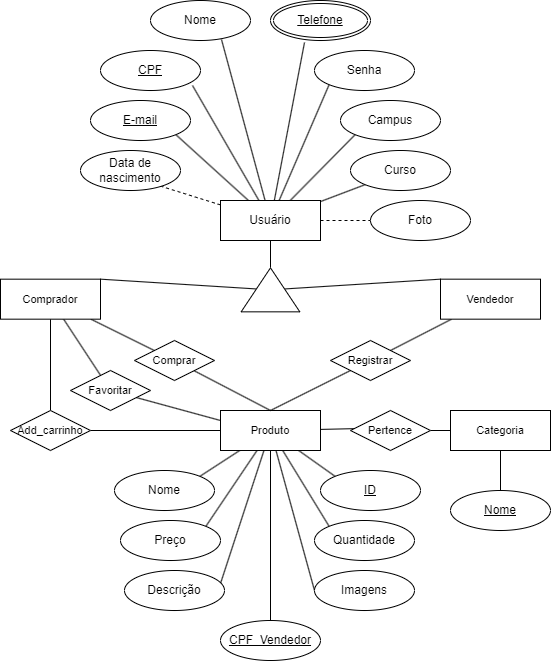

The diagram above was exported from draw.io. Its source (the exported page's mxGraphModel, read from the mxfile embedded in the PNG):
<mxGraphModel dx="1434" dy="796" grid="1" gridSize="10" guides="1" tooltips="1" connect="1" arrows="1" fold="1" page="1" pageScale="1" pageWidth="827" pageHeight="1169" math="0" shadow="0">
  <root>
    <mxCell id="0" />
    <mxCell id="1" parent="0" />
    <mxCell id="j7qTg2KCffuZA1vbxABl-14" style="rounded=0;orthogonalLoop=1;jettySize=auto;html=1;entryX=0.78;entryY=0.875;entryDx=0;entryDy=0;entryPerimeter=0;endArrow=none;endFill=0;dashed=1;" edge="1" parent="1" source="j7qTg2KCffuZA1vbxABl-1" target="j7qTg2KCffuZA1vbxABl-12">
      <mxGeometry relative="1" as="geometry" />
    </mxCell>
    <mxCell id="j7qTg2KCffuZA1vbxABl-15" style="edgeStyle=none;shape=connector;rounded=0;orthogonalLoop=1;jettySize=auto;html=1;entryX=0;entryY=1;entryDx=0;entryDy=0;labelBackgroundColor=default;strokeColor=default;fontFamily=Helvetica;fontSize=11;fontColor=default;endArrow=none;endFill=0;" edge="1" parent="1" source="j7qTg2KCffuZA1vbxABl-1" target="j7qTg2KCffuZA1vbxABl-8">
      <mxGeometry relative="1" as="geometry" />
    </mxCell>
    <mxCell id="j7qTg2KCffuZA1vbxABl-16" style="edgeStyle=none;shape=connector;rounded=0;orthogonalLoop=1;jettySize=auto;html=1;entryX=0;entryY=1;entryDx=0;entryDy=0;labelBackgroundColor=default;strokeColor=default;fontFamily=Helvetica;fontSize=11;fontColor=default;endArrow=none;endFill=0;" edge="1" parent="1" source="j7qTg2KCffuZA1vbxABl-1" target="j7qTg2KCffuZA1vbxABl-7">
      <mxGeometry relative="1" as="geometry" />
    </mxCell>
    <mxCell id="j7qTg2KCffuZA1vbxABl-17" style="edgeStyle=none;shape=connector;rounded=0;orthogonalLoop=1;jettySize=auto;html=1;entryX=1;entryY=1;entryDx=0;entryDy=0;labelBackgroundColor=default;strokeColor=default;fontFamily=Helvetica;fontSize=11;fontColor=default;endArrow=none;endFill=0;" edge="1" parent="1" source="j7qTg2KCffuZA1vbxABl-1" target="j7qTg2KCffuZA1vbxABl-6">
      <mxGeometry relative="1" as="geometry" />
    </mxCell>
    <mxCell id="j7qTg2KCffuZA1vbxABl-18" style="edgeStyle=none;shape=connector;rounded=0;orthogonalLoop=1;jettySize=auto;html=1;entryX=0;entryY=1;entryDx=0;entryDy=0;labelBackgroundColor=default;strokeColor=default;fontFamily=Helvetica;fontSize=11;fontColor=default;endArrow=none;endFill=0;" edge="1" parent="1" source="j7qTg2KCffuZA1vbxABl-1" target="j7qTg2KCffuZA1vbxABl-5">
      <mxGeometry relative="1" as="geometry" />
    </mxCell>
    <mxCell id="j7qTg2KCffuZA1vbxABl-19" style="edgeStyle=none;shape=connector;rounded=0;orthogonalLoop=1;jettySize=auto;html=1;entryX=0.92;entryY=0.875;entryDx=0;entryDy=0;entryPerimeter=0;labelBackgroundColor=default;strokeColor=default;fontFamily=Helvetica;fontSize=11;fontColor=default;endArrow=none;endFill=0;" edge="1" parent="1" source="j7qTg2KCffuZA1vbxABl-1" target="j7qTg2KCffuZA1vbxABl-4">
      <mxGeometry relative="1" as="geometry" />
    </mxCell>
    <mxCell id="j7qTg2KCffuZA1vbxABl-20" style="edgeStyle=none;shape=connector;rounded=0;orthogonalLoop=1;jettySize=auto;html=1;entryX=0.34;entryY=1.05;entryDx=0;entryDy=0;entryPerimeter=0;labelBackgroundColor=default;strokeColor=default;fontFamily=Helvetica;fontSize=11;fontColor=default;endArrow=none;endFill=0;" edge="1" parent="1" source="j7qTg2KCffuZA1vbxABl-1" target="j7qTg2KCffuZA1vbxABl-10">
      <mxGeometry relative="1" as="geometry" />
    </mxCell>
    <mxCell id="j7qTg2KCffuZA1vbxABl-21" style="edgeStyle=none;shape=connector;rounded=0;orthogonalLoop=1;jettySize=auto;html=1;entryX=0.71;entryY=0.975;entryDx=0;entryDy=0;entryPerimeter=0;labelBackgroundColor=default;strokeColor=default;fontFamily=Helvetica;fontSize=11;fontColor=default;endArrow=none;endFill=0;" edge="1" parent="1" source="j7qTg2KCffuZA1vbxABl-1" target="j7qTg2KCffuZA1vbxABl-2">
      <mxGeometry relative="1" as="geometry" />
    </mxCell>
    <mxCell id="j7qTg2KCffuZA1vbxABl-23" style="edgeStyle=none;shape=connector;rounded=0;orthogonalLoop=1;jettySize=auto;html=1;entryX=1;entryY=0.5;entryDx=0;entryDy=0;labelBackgroundColor=default;strokeColor=default;fontFamily=Helvetica;fontSize=11;fontColor=default;endArrow=none;endFill=0;" edge="1" parent="1" source="j7qTg2KCffuZA1vbxABl-1" target="j7qTg2KCffuZA1vbxABl-22">
      <mxGeometry relative="1" as="geometry" />
    </mxCell>
    <mxCell id="j7qTg2KCffuZA1vbxABl-58" style="edgeStyle=none;shape=connector;rounded=0;orthogonalLoop=1;jettySize=auto;html=1;entryX=0;entryY=0.5;entryDx=0;entryDy=0;labelBackgroundColor=default;strokeColor=default;fontFamily=Helvetica;fontSize=11;fontColor=default;endArrow=none;endFill=0;dashed=1;" edge="1" parent="1" source="j7qTg2KCffuZA1vbxABl-1" target="j7qTg2KCffuZA1vbxABl-57">
      <mxGeometry relative="1" as="geometry" />
    </mxCell>
    <mxCell id="j7qTg2KCffuZA1vbxABl-1" value="Usuário" style="whiteSpace=wrap;html=1;align=center;" vertex="1" parent="1">
      <mxGeometry x="370" y="230" width="100" height="40" as="geometry" />
    </mxCell>
    <mxCell id="j7qTg2KCffuZA1vbxABl-2" value="Nome" style="ellipse;whiteSpace=wrap;html=1;align=center;" vertex="1" parent="1">
      <mxGeometry x="300" y="30" width="100" height="40" as="geometry" />
    </mxCell>
    <mxCell id="j7qTg2KCffuZA1vbxABl-4" value="CPF" style="ellipse;whiteSpace=wrap;html=1;align=center;fontStyle=4" vertex="1" parent="1">
      <mxGeometry x="250" y="80" width="100" height="40" as="geometry" />
    </mxCell>
    <mxCell id="j7qTg2KCffuZA1vbxABl-5" value="Senha" style="ellipse;whiteSpace=wrap;html=1;align=center;" vertex="1" parent="1">
      <mxGeometry x="464" y="80" width="100" height="40" as="geometry" />
    </mxCell>
    <mxCell id="j7qTg2KCffuZA1vbxABl-6" value="E-mail" style="ellipse;whiteSpace=wrap;html=1;align=center;fontStyle=4" vertex="1" parent="1">
      <mxGeometry x="240" y="130" width="100" height="40" as="geometry" />
    </mxCell>
    <mxCell id="j7qTg2KCffuZA1vbxABl-7" value="Campus" style="ellipse;whiteSpace=wrap;html=1;align=center;" vertex="1" parent="1">
      <mxGeometry x="490" y="130" width="100" height="40" as="geometry" />
    </mxCell>
    <mxCell id="j7qTg2KCffuZA1vbxABl-8" value="Curso" style="ellipse;whiteSpace=wrap;html=1;align=center;" vertex="1" parent="1">
      <mxGeometry x="500" y="180" width="100" height="40" as="geometry" />
    </mxCell>
    <mxCell id="j7qTg2KCffuZA1vbxABl-10" value="Telefone" style="ellipse;shape=doubleEllipse;margin=3;whiteSpace=wrap;html=1;align=center;fontStyle=4" vertex="1" parent="1">
      <mxGeometry x="420" y="30" width="100" height="40" as="geometry" />
    </mxCell>
    <mxCell id="j7qTg2KCffuZA1vbxABl-12" value="Data de nascimento" style="ellipse;whiteSpace=wrap;html=1;align=center;" vertex="1" parent="1">
      <mxGeometry x="230" y="180" width="100" height="40" as="geometry" />
    </mxCell>
    <mxCell id="j7qTg2KCffuZA1vbxABl-26" style="edgeStyle=none;shape=connector;rounded=0;orthogonalLoop=1;jettySize=auto;html=1;entryX=0;entryY=0;entryDx=0;entryDy=0;labelBackgroundColor=default;strokeColor=default;fontFamily=Helvetica;fontSize=11;fontColor=default;endArrow=none;endFill=0;" edge="1" parent="1" source="j7qTg2KCffuZA1vbxABl-22" target="j7qTg2KCffuZA1vbxABl-24">
      <mxGeometry relative="1" as="geometry" />
    </mxCell>
    <mxCell id="j7qTg2KCffuZA1vbxABl-27" style="edgeStyle=none;shape=connector;rounded=0;orthogonalLoop=1;jettySize=auto;html=1;entryX=1;entryY=0;entryDx=0;entryDy=0;labelBackgroundColor=default;strokeColor=default;fontFamily=Helvetica;fontSize=11;fontColor=default;endArrow=none;endFill=0;" edge="1" parent="1" source="j7qTg2KCffuZA1vbxABl-22" target="j7qTg2KCffuZA1vbxABl-25">
      <mxGeometry relative="1" as="geometry" />
    </mxCell>
    <mxCell id="j7qTg2KCffuZA1vbxABl-22" value="" style="triangle;whiteSpace=wrap;html=1;fontFamily=Helvetica;fontSize=11;fontColor=default;rotation=-90;" vertex="1" parent="1">
      <mxGeometry x="398" y="290" width="44" height="58.67" as="geometry" />
    </mxCell>
    <mxCell id="j7qTg2KCffuZA1vbxABl-45" style="edgeStyle=none;shape=connector;rounded=0;orthogonalLoop=1;jettySize=auto;html=1;entryX=1;entryY=0;entryDx=0;entryDy=0;labelBackgroundColor=default;strokeColor=default;fontFamily=Helvetica;fontSize=11;fontColor=default;endArrow=none;endFill=0;" edge="1" parent="1" source="j7qTg2KCffuZA1vbxABl-24" target="j7qTg2KCffuZA1vbxABl-33">
      <mxGeometry relative="1" as="geometry" />
    </mxCell>
    <mxCell id="j7qTg2KCffuZA1vbxABl-24" value="Vendedor" style="whiteSpace=wrap;html=1;align=center;fontFamily=Helvetica;fontSize=11;fontColor=default;" vertex="1" parent="1">
      <mxGeometry x="590" y="308.67" width="100" height="40" as="geometry" />
    </mxCell>
    <mxCell id="j7qTg2KCffuZA1vbxABl-39" style="edgeStyle=none;shape=connector;rounded=0;orthogonalLoop=1;jettySize=auto;html=1;labelBackgroundColor=default;strokeColor=default;fontFamily=Helvetica;fontSize=11;fontColor=default;endArrow=none;endFill=0;" edge="1" parent="1" source="j7qTg2KCffuZA1vbxABl-25" target="j7qTg2KCffuZA1vbxABl-36">
      <mxGeometry relative="1" as="geometry" />
    </mxCell>
    <mxCell id="j7qTg2KCffuZA1vbxABl-40" style="edgeStyle=none;shape=connector;rounded=0;orthogonalLoop=1;jettySize=auto;html=1;labelBackgroundColor=default;strokeColor=default;fontFamily=Helvetica;fontSize=11;fontColor=default;endArrow=none;endFill=0;" edge="1" parent="1" source="j7qTg2KCffuZA1vbxABl-25" target="j7qTg2KCffuZA1vbxABl-35">
      <mxGeometry relative="1" as="geometry" />
    </mxCell>
    <mxCell id="j7qTg2KCffuZA1vbxABl-41" style="edgeStyle=none;shape=connector;rounded=0;orthogonalLoop=1;jettySize=auto;html=1;labelBackgroundColor=default;strokeColor=default;fontFamily=Helvetica;fontSize=11;fontColor=default;endArrow=none;endFill=0;" edge="1" parent="1" source="j7qTg2KCffuZA1vbxABl-25" target="j7qTg2KCffuZA1vbxABl-31">
      <mxGeometry relative="1" as="geometry" />
    </mxCell>
    <mxCell id="j7qTg2KCffuZA1vbxABl-25" value="Comprador" style="whiteSpace=wrap;html=1;align=center;fontFamily=Helvetica;fontSize=11;fontColor=default;" vertex="1" parent="1">
      <mxGeometry x="150" y="308.67" width="100" height="40" as="geometry" />
    </mxCell>
    <mxCell id="j7qTg2KCffuZA1vbxABl-42" style="edgeStyle=none;shape=connector;rounded=0;orthogonalLoop=1;jettySize=auto;html=1;entryX=0.5;entryY=0;entryDx=0;entryDy=0;labelBackgroundColor=default;strokeColor=default;fontFamily=Helvetica;fontSize=11;fontColor=default;endArrow=none;endFill=0;" edge="1" parent="1" source="j7qTg2KCffuZA1vbxABl-31" target="j7qTg2KCffuZA1vbxABl-32">
      <mxGeometry relative="1" as="geometry" />
    </mxCell>
    <mxCell id="j7qTg2KCffuZA1vbxABl-31" value="Comprar" style="shape=rhombus;perimeter=rhombusPerimeter;whiteSpace=wrap;html=1;align=center;fontFamily=Helvetica;fontSize=11;fontColor=default;" vertex="1" parent="1">
      <mxGeometry x="284" y="370" width="80" height="40" as="geometry" />
    </mxCell>
    <mxCell id="j7qTg2KCffuZA1vbxABl-50" style="edgeStyle=none;shape=connector;rounded=0;orthogonalLoop=1;jettySize=auto;html=1;entryX=0.138;entryY=0.45;entryDx=0;entryDy=0;entryPerimeter=0;labelBackgroundColor=default;strokeColor=default;fontFamily=Helvetica;fontSize=11;fontColor=default;endArrow=none;endFill=0;" edge="1" parent="1" source="j7qTg2KCffuZA1vbxABl-32" target="j7qTg2KCffuZA1vbxABl-34">
      <mxGeometry relative="1" as="geometry" />
    </mxCell>
    <mxCell id="j7qTg2KCffuZA1vbxABl-67" style="edgeStyle=none;shape=connector;rounded=0;orthogonalLoop=1;jettySize=auto;html=1;entryX=0;entryY=0;entryDx=0;entryDy=0;labelBackgroundColor=default;strokeColor=default;fontFamily=Helvetica;fontSize=11;fontColor=default;endArrow=none;endFill=0;" edge="1" parent="1" source="j7qTg2KCffuZA1vbxABl-32" target="j7qTg2KCffuZA1vbxABl-54">
      <mxGeometry relative="1" as="geometry" />
    </mxCell>
    <mxCell id="j7qTg2KCffuZA1vbxABl-68" style="edgeStyle=none;shape=connector;rounded=0;orthogonalLoop=1;jettySize=auto;html=1;entryX=0;entryY=0;entryDx=0;entryDy=0;labelBackgroundColor=default;strokeColor=default;fontFamily=Helvetica;fontSize=11;fontColor=default;endArrow=none;endFill=0;" edge="1" parent="1" source="j7qTg2KCffuZA1vbxABl-32" target="j7qTg2KCffuZA1vbxABl-55">
      <mxGeometry relative="1" as="geometry" />
    </mxCell>
    <mxCell id="j7qTg2KCffuZA1vbxABl-69" style="edgeStyle=none;shape=connector;rounded=0;orthogonalLoop=1;jettySize=auto;html=1;entryX=0;entryY=0.5;entryDx=0;entryDy=0;labelBackgroundColor=default;strokeColor=default;fontFamily=Helvetica;fontSize=11;fontColor=default;endArrow=none;endFill=0;" edge="1" parent="1" source="j7qTg2KCffuZA1vbxABl-32" target="j7qTg2KCffuZA1vbxABl-59">
      <mxGeometry relative="1" as="geometry" />
    </mxCell>
    <mxCell id="j7qTg2KCffuZA1vbxABl-70" style="edgeStyle=none;shape=connector;rounded=0;orthogonalLoop=1;jettySize=auto;html=1;entryX=0.5;entryY=0;entryDx=0;entryDy=0;labelBackgroundColor=default;strokeColor=default;fontFamily=Helvetica;fontSize=11;fontColor=default;endArrow=none;endFill=0;" edge="1" parent="1" source="j7qTg2KCffuZA1vbxABl-32" target="j7qTg2KCffuZA1vbxABl-66">
      <mxGeometry relative="1" as="geometry" />
    </mxCell>
    <mxCell id="j7qTg2KCffuZA1vbxABl-71" style="edgeStyle=none;shape=connector;rounded=0;orthogonalLoop=1;jettySize=auto;html=1;entryX=0.96;entryY=0.325;entryDx=0;entryDy=0;entryPerimeter=0;labelBackgroundColor=default;strokeColor=default;fontFamily=Helvetica;fontSize=11;fontColor=default;endArrow=none;endFill=0;" edge="1" parent="1" source="j7qTg2KCffuZA1vbxABl-32" target="j7qTg2KCffuZA1vbxABl-56">
      <mxGeometry relative="1" as="geometry" />
    </mxCell>
    <mxCell id="j7qTg2KCffuZA1vbxABl-72" style="edgeStyle=none;shape=connector;rounded=0;orthogonalLoop=1;jettySize=auto;html=1;entryX=1;entryY=0;entryDx=0;entryDy=0;labelBackgroundColor=default;strokeColor=default;fontFamily=Helvetica;fontSize=11;fontColor=default;endArrow=none;endFill=0;" edge="1" parent="1" source="j7qTg2KCffuZA1vbxABl-32" target="j7qTg2KCffuZA1vbxABl-53">
      <mxGeometry relative="1" as="geometry" />
    </mxCell>
    <mxCell id="j7qTg2KCffuZA1vbxABl-73" style="edgeStyle=none;shape=connector;rounded=0;orthogonalLoop=1;jettySize=auto;html=1;labelBackgroundColor=default;strokeColor=default;fontFamily=Helvetica;fontSize=11;fontColor=default;endArrow=none;endFill=0;entryX=1;entryY=0;entryDx=0;entryDy=0;" edge="1" parent="1" source="j7qTg2KCffuZA1vbxABl-32" target="j7qTg2KCffuZA1vbxABl-52">
      <mxGeometry relative="1" as="geometry" />
    </mxCell>
    <mxCell id="j7qTg2KCffuZA1vbxABl-32" value="Produto" style="whiteSpace=wrap;html=1;align=center;fontFamily=Helvetica;fontSize=11;fontColor=default;" vertex="1" parent="1">
      <mxGeometry x="370" y="440" width="100" height="40" as="geometry" />
    </mxCell>
    <mxCell id="j7qTg2KCffuZA1vbxABl-46" style="edgeStyle=none;shape=connector;rounded=0;orthogonalLoop=1;jettySize=auto;html=1;entryX=0.5;entryY=0;entryDx=0;entryDy=0;labelBackgroundColor=default;strokeColor=default;fontFamily=Helvetica;fontSize=11;fontColor=default;endArrow=none;endFill=0;" edge="1" parent="1" source="j7qTg2KCffuZA1vbxABl-33" target="j7qTg2KCffuZA1vbxABl-32">
      <mxGeometry relative="1" as="geometry" />
    </mxCell>
    <mxCell id="j7qTg2KCffuZA1vbxABl-33" value="Registrar" style="shape=rhombus;perimeter=rhombusPerimeter;whiteSpace=wrap;html=1;align=center;fontFamily=Helvetica;fontSize=11;fontColor=default;" vertex="1" parent="1">
      <mxGeometry x="480" y="370" width="80" height="40" as="geometry" />
    </mxCell>
    <mxCell id="j7qTg2KCffuZA1vbxABl-51" style="edgeStyle=none;shape=connector;rounded=0;orthogonalLoop=1;jettySize=auto;html=1;labelBackgroundColor=default;strokeColor=default;fontFamily=Helvetica;fontSize=11;fontColor=default;endArrow=none;endFill=0;" edge="1" parent="1" source="j7qTg2KCffuZA1vbxABl-34" target="j7qTg2KCffuZA1vbxABl-47">
      <mxGeometry relative="1" as="geometry" />
    </mxCell>
    <mxCell id="j7qTg2KCffuZA1vbxABl-34" value="Pertence" style="shape=rhombus;perimeter=rhombusPerimeter;whiteSpace=wrap;html=1;align=center;fontFamily=Helvetica;fontSize=11;fontColor=default;" vertex="1" parent="1">
      <mxGeometry x="500" y="440" width="80" height="40" as="geometry" />
    </mxCell>
    <mxCell id="j7qTg2KCffuZA1vbxABl-43" style="edgeStyle=none;shape=connector;rounded=0;orthogonalLoop=1;jettySize=auto;html=1;entryX=0;entryY=0.25;entryDx=0;entryDy=0;labelBackgroundColor=default;strokeColor=default;fontFamily=Helvetica;fontSize=11;fontColor=default;endArrow=none;endFill=0;" edge="1" parent="1" source="j7qTg2KCffuZA1vbxABl-35" target="j7qTg2KCffuZA1vbxABl-32">
      <mxGeometry relative="1" as="geometry" />
    </mxCell>
    <mxCell id="j7qTg2KCffuZA1vbxABl-35" value="Favoritar" style="shape=rhombus;perimeter=rhombusPerimeter;whiteSpace=wrap;html=1;align=center;fontFamily=Helvetica;fontSize=11;fontColor=default;" vertex="1" parent="1">
      <mxGeometry x="220" y="400" width="80" height="40" as="geometry" />
    </mxCell>
    <mxCell id="j7qTg2KCffuZA1vbxABl-44" style="edgeStyle=none;shape=connector;rounded=0;orthogonalLoop=1;jettySize=auto;html=1;labelBackgroundColor=default;strokeColor=default;fontFamily=Helvetica;fontSize=11;fontColor=default;endArrow=none;endFill=0;" edge="1" parent="1" source="j7qTg2KCffuZA1vbxABl-36" target="j7qTg2KCffuZA1vbxABl-32">
      <mxGeometry relative="1" as="geometry" />
    </mxCell>
    <mxCell id="j7qTg2KCffuZA1vbxABl-36" value="Add_carrinho" style="shape=rhombus;perimeter=rhombusPerimeter;whiteSpace=wrap;html=1;align=center;fontFamily=Helvetica;fontSize=11;fontColor=default;" vertex="1" parent="1">
      <mxGeometry x="160" y="440" width="80" height="40" as="geometry" />
    </mxCell>
    <mxCell id="j7qTg2KCffuZA1vbxABl-49" style="edgeStyle=none;shape=connector;rounded=0;orthogonalLoop=1;jettySize=auto;html=1;entryX=0.5;entryY=0;entryDx=0;entryDy=0;labelBackgroundColor=default;strokeColor=default;fontFamily=Helvetica;fontSize=11;fontColor=default;endArrow=none;endFill=0;" edge="1" parent="1" source="j7qTg2KCffuZA1vbxABl-47" target="j7qTg2KCffuZA1vbxABl-48">
      <mxGeometry relative="1" as="geometry" />
    </mxCell>
    <mxCell id="j7qTg2KCffuZA1vbxABl-47" value="Categoria" style="whiteSpace=wrap;html=1;align=center;fontFamily=Helvetica;fontSize=11;fontColor=default;" vertex="1" parent="1">
      <mxGeometry x="600" y="440" width="100" height="40" as="geometry" />
    </mxCell>
    <mxCell id="j7qTg2KCffuZA1vbxABl-48" value="Nome" style="ellipse;whiteSpace=wrap;html=1;align=center;fontStyle=4" vertex="1" parent="1">
      <mxGeometry x="600" y="520" width="100" height="40" as="geometry" />
    </mxCell>
    <mxCell id="j7qTg2KCffuZA1vbxABl-52" value="Nome" style="ellipse;whiteSpace=wrap;html=1;align=center;fontStyle=0" vertex="1" parent="1">
      <mxGeometry x="264" y="500" width="100" height="40" as="geometry" />
    </mxCell>
    <mxCell id="j7qTg2KCffuZA1vbxABl-53" value="Preço" style="ellipse;whiteSpace=wrap;html=1;align=center;fontStyle=0" vertex="1" parent="1">
      <mxGeometry x="270" y="550" width="100" height="40" as="geometry" />
    </mxCell>
    <mxCell id="j7qTg2KCffuZA1vbxABl-54" value="ID" style="ellipse;whiteSpace=wrap;html=1;align=center;fontStyle=4" vertex="1" parent="1">
      <mxGeometry x="470" y="500" width="100" height="40" as="geometry" />
    </mxCell>
    <mxCell id="j7qTg2KCffuZA1vbxABl-55" value="Quantidade" style="ellipse;whiteSpace=wrap;html=1;align=center;fontStyle=0" vertex="1" parent="1">
      <mxGeometry x="464" y="550" width="100" height="40" as="geometry" />
    </mxCell>
    <mxCell id="j7qTg2KCffuZA1vbxABl-56" value="Descrição" style="ellipse;whiteSpace=wrap;html=1;align=center;fontStyle=0" vertex="1" parent="1">
      <mxGeometry x="274" y="600" width="100" height="40" as="geometry" />
    </mxCell>
    <mxCell id="j7qTg2KCffuZA1vbxABl-57" value="Foto" style="ellipse;whiteSpace=wrap;html=1;align=center;" vertex="1" parent="1">
      <mxGeometry x="520" y="230" width="100" height="40" as="geometry" />
    </mxCell>
    <mxCell id="j7qTg2KCffuZA1vbxABl-59" value="Imagens" style="ellipse;whiteSpace=wrap;html=1;align=center;fontStyle=0" vertex="1" parent="1">
      <mxGeometry x="464" y="600" width="100" height="40" as="geometry" />
    </mxCell>
    <mxCell id="j7qTg2KCffuZA1vbxABl-65" style="edgeStyle=none;shape=connector;rounded=0;orthogonalLoop=1;jettySize=auto;html=1;exitX=0.5;exitY=1;exitDx=0;exitDy=0;labelBackgroundColor=default;strokeColor=default;fontFamily=Helvetica;fontSize=11;fontColor=default;endArrow=none;endFill=0;" edge="1" parent="1" source="j7qTg2KCffuZA1vbxABl-56" target="j7qTg2KCffuZA1vbxABl-56">
      <mxGeometry relative="1" as="geometry" />
    </mxCell>
    <mxCell id="j7qTg2KCffuZA1vbxABl-66" value="CPF_Vendedor" style="ellipse;whiteSpace=wrap;html=1;align=center;fontStyle=4" vertex="1" parent="1">
      <mxGeometry x="370" y="650" width="100" height="40" as="geometry" />
    </mxCell>
  </root>
</mxGraphModel>